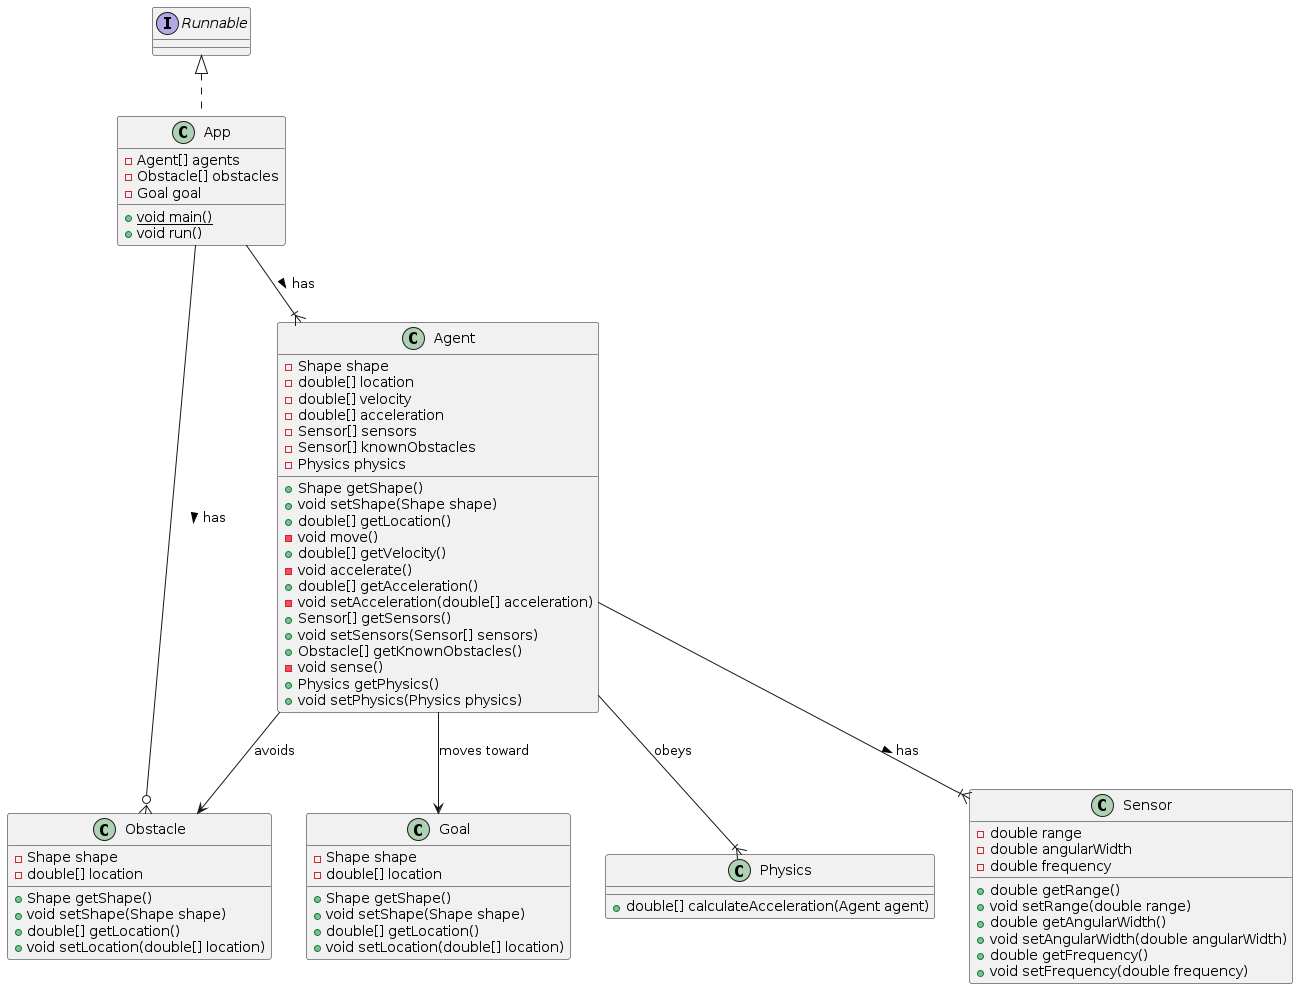

The diagram above was rendered by PlantUML. Its source (embedded in the PNG):
@startuml

class App implements Runnable {
    - Agent[] agents
    - Obstacle[] obstacles
    - Goal goal
    + {static} void main()
    + void run()
}

class Agent {
    - Shape shape
    ' Location and velocity have x and y components
    - double[] location
    - double[] velocity
    ' Acceleration has left and right components
    - double[] acceleration
    - Sensor[] sensors
    - Sensor[] knownObstacles
    - Physics physics

    + Shape getShape()
    + void setShape(Shape shape)
    + double[] getLocation()
    - void move()
    + double[] getVelocity()
    - void accelerate()
    + double[] getAcceleration()
    - void setAcceleration(double[] acceleration)
    ' sense() will set knownObstacles to the set of
    ' obstacles that are within sight of any sensor
    + Sensor[] getSensors()
    + void setSensors(Sensor[] sensors)
    + Obstacle[] getKnownObstacles()
    - void sense()
    + Physics getPhysics()
    + void setPhysics(Physics physics)
}

class Sensor {
    - double range
    - double angularWidth
    - double frequency
    
    + double getRange()
    + void setRange(double range)
    + double getAngularWidth()
    + void setAngularWidth(double angularWidth)
    + double getFrequency()
    + void setFrequency(double frequency)
}

class Obstacle {
    - Shape shape
    - double[] location

    + Shape getShape()
    + void setShape(Shape shape)
    + double[] getLocation()
    + void setLocation(double[] location)
}

class Goal {
    - Shape shape
    - double[] location

    + Shape getShape()
    + void setShape(Shape shape)
    + double[] getLocation()
    + void setLocation(double[] location)
}

class Physics {
    + double[] calculateAcceleration(Agent agent)
}

App --|{ Agent : has >
App --o{ Obstacle : has >

Agent --|{ Sensor : has >
Agent --> Obstacle : avoids
Agent --> Goal : moves toward
Agent --|{ Physics : obeys

@enduml